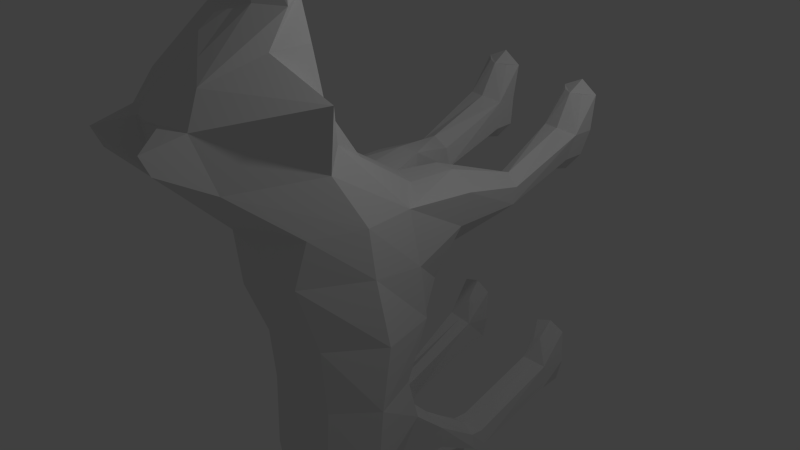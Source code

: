 # Source: Wolf.blend  (saved by Blender 2.72.0; exported with 4.5.12 LTS)
import bpy
from mathutils import Matrix  # noqa: F401  (used for matrix-valued properties, if any)

bpy.ops.wm.read_factory_settings(use_empty=True)
scene = bpy.context.scene
scene.name = 'Scene'

# ---- collections
col_collection_1 = bpy.data.collections.new('Collection 1'); scene.collection.children.link(col_collection_1)

# ---- world
world_world = bpy.data.worlds.new('World'); scene.world = world_world
world_world.color = (0.05088, 0.05088, 0.05088)
world_world.use_sun_shadow = False
world_world.sun_shadow_jitter_overblur = 0.0
world_world.cycles.sampling_method = 'MANUAL'
world_world.cycles.sample_map_resolution = 256

# ---- cameras
cam_camera = bpy.data.cameras.new('Camera')
cam_camera.clip_end = 100.0
cam_camera.lens = 35.0
cam_camera.sensor_width = 32.0
cam_camera.sensor_height = 18.0
cam_camera.ortho_scale = 7.314
cam_camera.dof.focus_distance = 0.0
cam_camera.dof.aperture_fstop = 128.0

# ---- lights
light_lamp = bpy.data.lights.new('Lamp', 'POINT')
light_lamp.transmission_factor = 0.0
light_lamp.cutoff_distance = 30.0
light_lamp.energy = 100.0
light_lamp.shadow_buffer_clip_start = 1.001
light_lamp.shadow_soft_size = 0.1
light_lamp.shadow_maximum_resolution = 0.006
light_lamp.use_absolute_resolution = True
light_lamp.cycles.use_multiple_importance_sampling = False

# ---- meshes
me_cylinder = bpy.data.meshes.new('Cylinder')
me_cylinder.from_pydata([(-0.5854, -0.8977, -1.935), (-0.2219, -1.467, 1.404), (-0.9652, -0.3735, -1.88), (-0.6089, -0.5639, 1.372), (-0.7051, 0.5542, -1.496), (-0.5082, 0.3418, 1.124), (0.2279, -2.575, 2.843), (-0.07338, -2.296, 2.855), (-0.4067, -1.144, 2.857), (-0.1384, -0.8837, 3.039), (0.2844, -2.703, 3.595), (-0.01358, -2.592, 3.606), (-0.7091, -1.447, 3.85), (-0.1784, -1.082, 3.552), (-0.4285, -0.67, -2.958), (-0.5135, -0.3605, -2.962), (-0.4009, -0.2309, -2.998), (-0.5922, -0.1963, -3.564), (-0.8155, 0.102, -3.188), (-0.6851, 0.3278, -2.922), (-0.7397, 0.3113, -3.768), (-0.8093, 0.498, -3.518), (-0.7369, 0.7271, -3.223), (-0.8571, 0.996, -3.934), (-0.8431, 1.125, -3.628), (-0.8163, 1.351, -3.395), (-0.7129, 1.895, -4.149), (-0.8122, 1.9, -3.906), (-0.6919, 1.996, -3.696), (-0.4781, -0.9182, -0.7562), (-0.9074, -0.3596, -0.7326), (-0.6771, 0.3501, -0.7613), (-0.589, -0.707, 2.124), (-0.4444, 0.1223, 2.003), (0.08871, -2.385, 3.951), (-0.08144, -1.722, 4.219), (-0.05621, -1.177, 4.194), (-0.3684, -1.419, 2.132), (0.2428, -1.68, 4.588), (-0.01886, -1.454, 4.596), (0.1371, -1.185, 4.648), (-0.5319, 1.146, 1.382), (-0.602, 1.133, 1.921), (0.08042, 1.183, 2.051), (0.02613, 1.191, 1.31), (-0.6719, 2.047, 1.518), (-0.6819, 2.036, 1.79), (-0.282, 2.12, 1.752), (-0.2387, 2.14, 1.465), (-0.6839, 3.155, 1.835), (-0.7521, 3.152, 2.242), (-0.211, 3.166, 2.193), (-0.2413, 3.171, 1.78), (-0.6917, 3.466, 1.838), (-0.7599, 3.463, 2.245), (-0.2189, 3.477, 2.196), (-0.2492, 3.482, 1.783), (-0.576, 3.352, 2.736), (-0.2871, 3.366, 2.705), (-0.7096, 3.492, 2.747), (-0.1686, 3.506, 2.698), (0.01401, -2.97, 3.259), (0.03398, -3.082, 3.507), (-0.6637, 0.2803, -2.556), (-0.9661, -0.07306, -2.498), (-0.7467, -0.7472, -2.478), (-0.2781, 0.909, -1.949), (-0.8953, 0.9952, -1.907), (-0.8984, 1.046, -2.323), (-0.4187, 1.011, -2.384), (-0.6611, 1.849, -2.319), (-1.01, 1.856, -2.428), (-1.091, 1.897, -2.679), (-0.6783, 1.918, -2.661), (-0.6948, 3.16, -1.856), (-1.095, 3.16, -1.808), (-1.161, 3.158, -2.206), (-0.6677, 3.161, -2.261), (-0.5994, 3.514, -1.863), (-1.194, 3.51, -1.801), (-1.162, 3.511, -2.206), (-0.6695, 3.513, -2.261), (-0.7172, 3.308, -1.549), (-0.9428, 3.31, -1.513), (-0.5919, 3.514, -1.334), (-1.085, 3.511, -1.279), (0.3993, -1.575, 5.182), (0.211, -1.401, 5.113), (0.2357, -1.225, 5.264), (-0.6112, 1.713, -2.695), (-1.06, 1.7, -2.686), (-0.6234, 1.647, -2.331), (-0.9857, 1.659, -2.413), (-0.3557, 0.7074, -1.526), (0.06949, -0.2645, 2.589), (0.1353, -2.64, 3.601), (0.09183, -0.7837, 3.322), (-0.27, -0.1246, -3.01), (-0.3703, 0.471, -2.796), (-0.4484, 0.907, -3.03), (-0.4928, 1.444, -3.299), (-0.4986, 1.854, -3.523), (-0.3298, 0.6171, -0.7907), (0.3054, -2.241, 4.148), (0.2101, -1.059, 4.17), (0.3829, -1.714, 4.583), (0.325, -1.144, 4.63), (-0.05618, 0.5048, 2.059), (-0.2825, 1.004, 0.5079), (-0.1891, 1.159, 2.075), (-0.2489, 1.239, 0.8953), (-0.4724, 2.076, 1.901), (-0.4707, 2.096, 1.28), (-0.4781, 3.07, 2.263), (-0.478, 3.164, 1.594), (-0.4894, 3.47, 2.22), (-0.4918, 3.475, 1.514), (-0.4314, 3.279, 2.72), (-0.4173, 3.498, 2.877), (-0.4194, 0.4424, -2.629), (-0.5694, 0.9789, -1.802), (-0.6585, 1.028, -2.354), (-0.8359, 1.852, -2.293), (-0.8942, 1.913, -2.801), (-0.895, 3.16, -1.832), (-0.9201, 3.162, -2.316), (-0.8968, 3.512, -1.832), (-0.9286, 3.518, -2.409), (-0.8251, 3.307, -1.462), (-0.8305, 3.509, -1.197), (0.4823, -1.576, 5.197), (0.399, -1.185, 5.275), (-0.8451, 1.712, -2.821), (-0.7926, 1.653, -2.292), (-0.05065, 0.7561, -1.885), (-0.03402, -1.138, -2.077), (0.2906, -1.751, 1.348), (0.4736, -0.8774, -1.985), (0.8371, -1.446, 1.355), (0.8874, -0.3378, -2.003), (1.166, -0.5297, 1.259), (0.7052, 0.5814, -1.598), (0.9754, 0.3704, 1.013), (0.3481, -0.193, 2.564), (0.5982, -2.568, 2.816), (0.8871, -2.277, 2.786), (1.173, -1.114, 2.743), (0.9826, -0.8621, 2.958), (0.3955, -0.7282, 3.296), (0.6548, -2.696, 3.568), (0.9469, -2.574, 3.537), (1.626, -1.402, 3.682), (1.042, -1.059, 3.465), (-0.1223, -0.036, -3.009), (-0.09736, -0.8736, -2.887), (0.2121, -0.6577, -3.004), (0.2837, -0.3451, -3.02), (0.1623, -0.22, -3.039), (-0.01646, 0.5571, -2.764), (-0.09487, -0.3656, -3.848), (0.4257, -0.1041, -3.716), (0.6924, 0.2385, -3.413), (0.6073, 0.4448, -3.115), (-0.09275, 0.9511, -3.036), (-0.1919, 0.1943, -4.158), (0.4161, 0.416, -3.941), (0.5211, 0.6185, -3.717), (0.4983, 0.8389, -3.408), (-0.1822, 1.487, -3.31), (-0.2832, 0.9579, -4.306), (0.3579, 1.106, -4.116), (0.4111, 1.238, -3.815), (0.4137, 1.462, -3.579), (-0.2789, 2.047, -3.617), (-0.3816, 1.933, -4.374), (0.002042, 1.96, -4.256), (0.1651, 1.989, -4.052), (0.09591, 2.067, -3.814), (0.01973, 0.7641, -0.8207), (0.05367, -1.076, -0.8421), (0.5809, -0.8979, -0.8054), (0.9952, -0.323, -0.8478), (0.7332, 0.3773, -0.8627), (1.226, -0.672, 1.995), (1.021, 0.1506, 1.893), (0.4763, -0.9412, 4.146), (0.5187, -2.092, 4.321), (0.8491, -2.37, 3.896), (1.068, -1.7, 4.136), (1.019, -1.156, 4.117), (1.042, -1.391, 2.03), (0.3459, -1.852, 2.09), (0.5129, -1.104, 4.611), (0.523, -1.748, 4.578), (0.799, -1.669, 4.548), (1.05, -1.433, 4.519), (0.893, -1.17, 4.594), (-0.4311, 2.875, -4.135), (0.2939, 0.6216, 2.029), (0.2148, 0.9949, 1.039), (0.9026, 1.177, 1.264), (1.043, 1.175, 1.787), (0.4491, 1.174, 2.022), (0.3962, 1.181, 1.281), (1.07, 2.002, 1.362), (1.119, 1.996, 1.63), (0.7189, 2.086, 1.648), (0.6345, 2.1, 1.37), (1.075, 3.113, 1.68), (1.201, 3.109, 2.074), (0.6584, 3.131, 2.102), (0.6294, 3.136, 1.689), (1.088, 3.424, 1.681), (1.214, 3.42, 2.074), (0.6713, 3.442, 2.103), (0.6422, 3.447, 1.69), (1.1, 3.312, 2.587), (0.81, 3.33, 2.597), (1.236, 3.449, 2.578), (0.6939, 3.472, 2.607), (0.8845, -2.953, 3.197), (0.9044, -3.065, 3.444), (0.4659, 0.3021, -2.637), (-0.1117, 0.626, -2.684), (0.7671, -0.03972, -2.605), (0.5985, -0.7213, -2.575), (-0.06647, -1.048, -2.504), (0.1306, 0.9169, -1.978), (0.7423, 1.027, -2.025), (0.702, 1.076, -2.438), (0.2201, 1.023, -2.43), (0.437, 1.87, -2.398), (0.7662, 1.89, -2.556), (0.8088, 1.934, -2.816), (0.4026, 1.939, -2.738), (0.499, 3.183, -1.942), (0.902, 3.198, -1.951), (0.9102, 3.199, -2.354), (0.4147, 3.182, -2.338), (0.3901, 3.533, -1.934), (0.9874, 3.552, -1.957), (0.8985, 3.55, -2.353), (0.403, 3.534, -2.337), (0.5592, 3.332, -1.64), (0.7873, 3.344, -1.636), (0.4578, 3.534, -1.409), (0.9533, 3.551, -1.425), (0.5623, -1.145, 5.286), (0.5653, -1.577, 5.212), (0.7251, -1.569, 5.159), (0.8949, -1.388, 5.064), (0.8852, -1.212, 5.217), (0.3392, 1.732, -2.763), (0.7847, 1.736, -2.819), (0.4058, 1.667, -2.405), (0.7518, 1.693, -2.538), (0.3495, 0.721, -1.577), (0.63, -0.2537, 2.549), (0.8007, -2.628, 3.553), (0.7018, -0.7719, 3.278), (0.02705, -0.1189, -3.031), (0.3225, 0.5337, -2.899), (0.2513, 0.9704, -3.135), (0.1209, 1.5, -3.39), (-0.01064, 1.9, -3.594), (0.3753, 0.6307, -0.8415), (0.6856, -2.234, 4.12), (0.7476, -1.049, 4.131), (0.661, -1.708, 4.563), (0.703, -1.137, 4.602), (0.649, 0.5184, 2.009), (0.5881, 1.021, 0.4338), (0.7204, 1.174, 2.007), (0.5647, 1.247, 0.8342), (0.9286, 2.043, 1.769), (0.8367, 2.048, 1.155), (0.9313, 3.031, 2.133), (0.8367, 3.125, 1.471), (0.9424, 3.431, 2.089), (0.8437, 3.436, 1.389), (0.9537, 3.241, 2.592), (0.9868, 3.46, 2.747), (0.2076, 0.4545, -2.674), (0.4537, 0.9986, -1.876), (0.461, 1.05, -2.434), (0.6136, 1.88, -2.397), (0.5962, 1.942, -2.908), (0.7005, 3.191, -1.946), (0.6565, 3.193, -2.428), (0.6887, 3.543, -1.946), (0.6381, 3.548, -2.521), (0.6782, 3.336, -1.57), (0.7134, 3.539, -1.308), (0.6452, -1.573, 5.185), (0.7237, -1.179, 5.251), (0.5524, 1.739, -2.922), (0.5785, 1.679, -2.39), (0.1699, -1.298, 0.2532), (-0.3522, -1.073, 0.3242), (-0.8264, -0.3272, 0.3332), (-0.5811, 0.6057, 0.1802), (0.1218, 0.7438, 0.1227), (-0.4019, 0.7757, -0.00458), (0.7068, -1.053, 0.2751), (1.126, -0.2896, 0.1958), (0.8292, 0.6328, 0.07878), (0.6129, 0.7953, -0.09909), (0.467, -2.738, 3.582)], [], [(136, 1, 298), (1, 3, 299), (3, 5, 300), (223, 153, 97), (94, 9, 13), (33, 32, 8), (32, 37, 7), (37, 191, 6), (9, 8, 12), (8, 7, 11), (6, 10, 62), (97, 153, 158), (64, 63, 16), (64, 15, 14), (65, 14, 154), (158, 163, 99), (15, 16, 19), (14, 15, 18), (154, 14, 17), (99, 163, 168), (19, 22, 21), (17, 18, 21), (159, 17, 20), (100, 168, 173), (21, 22, 25), (20, 21, 24), (164, 20, 23), (24, 25, 28), (24, 27, 26), (23, 26, 174), (135, 179, 29), (29, 30, 2), (102, 178, 134), (30, 31, 4), (40, 88, 131), (96, 13, 36), (13, 12, 35), (12, 11, 34), (95, 10, 186), (36, 40, 106), (35, 39, 40), (34, 38, 39), (186, 193, 105), (101, 173, 197), (27, 28, 197), (26, 27, 197), (174, 26, 197), (1, 136, 191), (5, 3, 32), (3, 1, 37), (107, 33, 9), (108, 5, 41), (301, 178, 102), (110, 41, 45), (199, 44, 43), (198, 43, 109), (33, 42, 41), (112, 45, 49), (43, 44, 48), (43, 47, 111), (42, 46, 45), (49, 53, 116), (48, 52, 51), (111, 47, 51), (45, 46, 50), (116, 53, 54), (51, 52, 56), (50, 57, 59), (49, 50, 54), (117, 58, 60), (51, 55, 60), (54, 59, 118), (51, 58, 117), (7, 61, 62), (6, 61, 7), (10, 95, 11), (119, 63, 68), (2, 4, 63), (0, 2, 64), (0, 65, 226), (132, 90, 72), (223, 69, 66), (63, 4, 67), (134, 66, 120), (123, 72, 76), (91, 89, 73), (92, 71, 72), (91, 70, 122), (76, 80, 127), (73, 77, 74), (72, 71, 75), (70, 74, 124), (78, 81, 127), (74, 77, 81), (76, 75, 79), (75, 83, 85), (82, 84, 129), (74, 78, 84), (79, 85, 129), (74, 82, 128), (130, 248, 247), (86, 88, 87), (39, 87, 88), (39, 38, 86), (105, 193, 248), (121, 68, 90), (66, 69, 89), (67, 92, 90), (66, 91, 133), (119, 97, 16), (143, 94, 96), (16, 97, 98), (19, 98, 99), (22, 99, 100), (100, 101, 28), (31, 102, 93), (106, 131, 247), (148, 96, 104), (11, 95, 103), (185, 104, 106), (103, 105, 38), (198, 107, 94), (108, 110, 44), (300, 302, 102), (44, 110, 112), (33, 107, 109), (112, 114, 52), (109, 111, 46), (52, 114, 116), (46, 111, 113), (116, 115, 55), (117, 118, 59), (55, 115, 118), (50, 113, 117), (223, 119, 121), (89, 132, 123), (93, 120, 67), (123, 125, 77), (133, 122, 71), (77, 125, 127), (71, 122, 124), (79, 126, 127), (83, 128, 129), (78, 126, 129), (75, 124, 128), (88, 86, 130), (38, 105, 130), (69, 121, 132), (120, 133, 92), (303, 138, 136), (304, 140, 138), (305, 142, 140), (260, 153, 223), (257, 259, 152), (184, 147, 146), (183, 146, 145), (190, 145, 144), (147, 152, 151), (146, 151, 150), (144, 220, 221), (260, 261, 158), (224, 156, 157), (155, 156, 224), (154, 155, 225), (262, 163, 158), (156, 161, 162), (155, 160, 161), (154, 159, 160), (262, 263, 168), (166, 167, 162), (160, 165, 166), (159, 164, 165), (263, 264, 173), (166, 171, 172), (165, 170, 171), (164, 169, 170), (171, 176, 177), (175, 176, 171), (174, 175, 170), (135, 137, 180), (139, 181, 180), (134, 178, 265), (141, 182, 181), (294, 251, 196), (259, 267, 189), (152, 189, 188), (151, 188, 187), (258, 266, 186), (269, 196, 189), (196, 195, 188), (195, 194, 187), (268, 193, 186), (197, 173, 264), (176, 197, 177), (175, 197, 176), (174, 197, 175), (193, 248, 247), (138, 190, 191), (142, 184, 183), (140, 183, 190), (270, 257, 147), (271, 273, 200), (265, 178, 301), (273, 275, 204), (202, 203, 199), (272, 202, 198), (200, 201, 184), (275, 277, 208), (202, 206, 207), (274, 206, 202), (204, 205, 201), (279, 212, 208), (210, 211, 207), (274, 276, 210), (204, 208, 209), (279, 278, 213), (210, 214, 215), (218, 216, 209), (208, 212, 213), (280, 281, 219), (210, 217, 219), (281, 218, 213), (280, 217, 210), (221, 220, 145), (144, 145, 220), (149, 221, 150), (282, 284, 229), (139, 224, 222), (137, 225, 224), (226, 225, 137), (295, 286, 233), (227, 230, 223), (222, 229, 228), (283, 227, 134), (286, 288, 237), (254, 231, 234), (233, 232, 255), (285, 231, 254), (290, 241, 237), (235, 238, 234), (233, 237, 236), (287, 235, 231), (290, 242, 239), (235, 239, 242), (237, 241, 240), (246, 244, 236), (292, 245, 243), (235, 243, 245), (292, 246, 240), (291, 243, 235), (247, 248, 293), (249, 250, 251), (251, 250, 195), (195, 250, 249), (268, 293, 248), (284, 295, 253), (227, 254, 252), (253, 255, 228), (296, 254, 227), (157, 260, 282), (143, 148, 259), (162, 261, 260), (162, 167, 262), (167, 172, 263), (177, 264, 263), (256, 265, 182), (247, 294, 269), (148, 185, 267), (150, 187, 266), (185, 192, 269), (194, 268, 266), (198, 143, 257), (203, 273, 271), (305, 182, 265), (203, 207, 275), (184, 201, 272), (211, 277, 275), (205, 274, 272), (211, 215, 279), (205, 209, 276), (214, 278, 279), (218, 281, 280), (214, 219, 281), (209, 216, 280), (223, 230, 284), (252, 234, 286), (228, 283, 256), (238, 288, 286), (232, 285, 296), (238, 242, 290), (232, 236, 287), (240, 241, 290), (244, 246, 292), (239, 245, 292), (236, 244, 291), (251, 294, 293), (194, 249, 293), (230, 252, 295), (255, 296, 283), (6, 191, 144), (6, 144, 149), (186, 10, 307), (297, 298, 29), (298, 299, 30), (30, 299, 300), (199, 301, 302), (5, 108, 302), (179, 180, 303), (181, 304, 303), (181, 182, 305), (306, 301, 199), (142, 305, 306), (297, 136, 298), (298, 1, 299), (299, 3, 300), (119, 223, 97), (96, 94, 13), (9, 33, 8), (8, 32, 7), (7, 37, 6), (13, 9, 12), (12, 8, 11), (61, 6, 62), (98, 97, 158), (15, 64, 16), (65, 64, 14), (226, 65, 154), (98, 158, 99), (18, 15, 19), (17, 14, 18), (159, 154, 17), (100, 99, 168), (18, 19, 21), (20, 17, 21), (164, 159, 20), (101, 100, 173), (24, 21, 25), (23, 20, 24), (169, 164, 23), (27, 24, 28), (23, 24, 26), (169, 23, 174), (0, 135, 29), (0, 29, 2), (93, 102, 134), (2, 30, 4), (106, 40, 131), (104, 96, 36), (36, 13, 35), (35, 12, 34), (103, 95, 186), (104, 36, 106), (36, 35, 40), (35, 34, 39), (103, 186, 105), (28, 101, 197), (37, 1, 191), (33, 5, 32), (32, 3, 37), (94, 107, 9), (110, 108, 41), (302, 301, 102), (112, 110, 45), (198, 199, 43), (107, 198, 109), (5, 33, 41), (114, 112, 49), (47, 43, 48), (109, 43, 111), (41, 42, 45), (114, 49, 116), (47, 48, 51), (113, 111, 51), (49, 45, 50), (115, 116, 54), (55, 51, 56), (54, 50, 59), (53, 49, 54), (118, 117, 60), (58, 51, 60), (115, 54, 118), (113, 51, 117), (11, 7, 62), (62, 10, 11), (121, 119, 68), (64, 2, 63), (65, 0, 64), (135, 0, 226), (123, 132, 72), (134, 223, 66), (68, 63, 67), (93, 134, 120), (125, 123, 76), (70, 91, 73), (90, 92, 72), (133, 91, 122), (125, 76, 127), (70, 73, 74), (76, 72, 75), (122, 70, 124), (126, 78, 127), (78, 74, 81), (80, 76, 79), (79, 75, 85), (128, 82, 129), (82, 74, 84), (126, 79, 129), (124, 74, 128), (131, 130, 247), (40, 39, 88), (87, 39, 86), (130, 105, 248), (132, 121, 90), (91, 66, 89), (68, 67, 90), (120, 66, 133), (63, 119, 16), (148, 143, 96), (19, 16, 98), (22, 19, 99), (25, 22, 100), (25, 100, 28), (4, 31, 93), (192, 106, 247), (185, 148, 104), (34, 11, 103), (192, 185, 106), (34, 103, 38), (143, 198, 94), (199, 108, 44), (31, 300, 102), (48, 44, 112), (42, 33, 109), (48, 112, 52), (42, 109, 46), (56, 52, 116), (50, 46, 113), (56, 116, 55), (57, 117, 59), (60, 55, 118), (57, 50, 117), (69, 223, 121), (73, 89, 123), (4, 93, 67), (73, 123, 77), (92, 133, 71), (81, 77, 127), (75, 71, 124), (80, 79, 127), (85, 83, 129), (84, 78, 129), (83, 75, 128), (131, 88, 130), (86, 38, 130), (89, 69, 132), (67, 120, 92), (297, 303, 136), (303, 304, 138), (304, 305, 140), (282, 260, 223), (147, 257, 152), (183, 184, 146), (190, 183, 145), (191, 190, 144), (146, 147, 151), (145, 146, 150), (149, 144, 221), (153, 260, 158), (222, 224, 157), (225, 155, 224), (226, 154, 225), (261, 262, 158), (157, 156, 162), (156, 155, 161), (155, 154, 160), (163, 262, 168), (161, 166, 162), (161, 160, 166), (160, 159, 165), (168, 263, 173), (167, 166, 172), (166, 165, 171), (165, 164, 170), (172, 171, 177), (170, 175, 171), (169, 174, 170), (179, 135, 180), (137, 139, 180), (256, 134, 265), (139, 141, 181), (269, 294, 196), (152, 259, 189), (151, 152, 188), (150, 151, 187), (149, 258, 186), (267, 269, 189), (189, 196, 188), (188, 195, 187), (266, 268, 186), (177, 197, 264), (192, 193, 247), (136, 138, 191), (140, 142, 183), (138, 140, 190), (184, 270, 147), (142, 271, 200), (306, 265, 301), (200, 273, 204), (198, 202, 199), (270, 272, 198), (142, 200, 184), (204, 275, 208), (203, 202, 207), (272, 274, 202), (200, 204, 201), (277, 279, 208), (206, 210, 207), (206, 274, 210), (205, 204, 209), (212, 279, 213), (211, 210, 215), (213, 218, 209), (209, 208, 213), (217, 280, 219), (214, 210, 219), (278, 281, 213), (276, 280, 210), (150, 221, 145), (258, 149, 150), (222, 282, 229), (141, 139, 222), (139, 137, 224), (135, 226, 137), (253, 295, 233), (134, 227, 223), (141, 222, 228), (256, 283, 134), (233, 286, 237), (252, 254, 234), (253, 233, 255), (296, 285, 254), (288, 290, 237), (231, 235, 234), (232, 233, 236), (285, 287, 231), (289, 290, 239), (238, 235, 242), (236, 237, 240), (240, 246, 236), (291, 292, 243), (239, 235, 245), (289, 292, 240), (287, 291, 235), (294, 247, 293), (196, 251, 195), (194, 195, 249), (193, 268, 248), (229, 284, 253), (230, 227, 252), (229, 253, 228), (283, 296, 227), (222, 157, 282), (257, 143, 259), (157, 162, 260), (261, 162, 262), (262, 167, 263), (172, 177, 263), (141, 256, 182), (192, 247, 269), (259, 148, 267), (258, 150, 266), (267, 185, 269), (187, 194, 266), (270, 198, 257), (199, 203, 271), (306, 305, 265), (273, 203, 275), (270, 184, 272), (207, 211, 275), (201, 205, 272), (277, 211, 279), (274, 205, 276), (215, 214, 279), (216, 218, 280), (278, 214, 281), (276, 209, 280), (282, 223, 284), (295, 252, 286), (141, 228, 256), (234, 238, 286), (255, 232, 296), (288, 238, 290), (285, 232, 287), (289, 240, 290), (291, 244, 292), (289, 239, 292), (287, 236, 291), (249, 251, 293), (268, 194, 293), (284, 230, 295), (228, 255, 283), (10, 6, 149, 307), (179, 297, 29), (29, 298, 30), (31, 30, 300), (108, 199, 302), (300, 5, 302), (297, 179, 303), (180, 181, 303), (304, 181, 305), (271, 306, 199), (271, 142, 306), (149, 186, 307)])
me_cylinder.use_remesh_preserve_volume = False
me_cylinder.use_remesh_preserve_attributes = False
me_cylinder.use_mirror_vertex_groups = False
me_cylinder.update()

# ---- objects
ob_cylinder = bpy.data.objects.new('Cylinder', me_cylinder)
ob_lamp = bpy.data.objects.new('Lamp', light_lamp)
ob_camera = bpy.data.objects.new('Camera', cam_camera)

# ---- transforms, parenting, visibility, modifiers, constraints
ob_cylinder.location = (-0.03125, -0.186, 0.03543)
ob_cylinder.lineart.crease_threshold = 0.0
ob_lamp.location = (4.076, 1.005, 5.904)
ob_lamp.rotation_euler = (0.6503, 0.05522, 1.866)
ob_lamp.lock_rotations_4d = False
ob_lamp.empty_display_type = 'ARROWS'
ob_lamp.color = (0.0, 0.0, 0.0, 0.0)
ob_lamp.lineart.crease_threshold = 0.0
ob_camera.location = (7.711, -6.468, 6.349)
ob_camera.rotation_euler = (1.109, 0.01082, 0.8149)
ob_camera.lock_rotations_4d = False
ob_camera.empty_display_type = 'ARROWS'
ob_camera.color = (0.0, 0.0, 0.0, 0.0)
ob_camera.display_type = 'WIRE'
ob_camera.lineart.crease_threshold = 0.0

# ---- collection membership
col_collection_1.objects.link(ob_cylinder)
col_collection_1.objects.link(ob_lamp)
col_collection_1.objects.link(ob_camera)

# ---- scene / render settings (as saved in the file)
scene.camera = ob_camera
scene.frame_start = 1; scene.frame_end = 250; scene.frame_set(1)
scene.render.engine = 'BLENDER_EEVEE_NEXT'
scene.render.resolution_percentage = 50
scene.render.dither_intensity = 0.0
scene.cycles.use_denoising = False
scene.cycles.samples = 10
scene.cycles.sampling_pattern = 'TABULATED_SOBOL'
scene.cycles.light_sampling_threshold = 0.0
scene.cycles.use_adaptive_sampling = False
scene.cycles.use_light_tree = False
scene.cycles.blur_glossy = 0.0
scene.cycles.pixel_filter_type = 'GAUSSIAN'
scene.cycles.sample_clamp_indirect = 0.0
scene.view_settings.view_transform = 'Standard'
bpy.context.view_layer.update()
